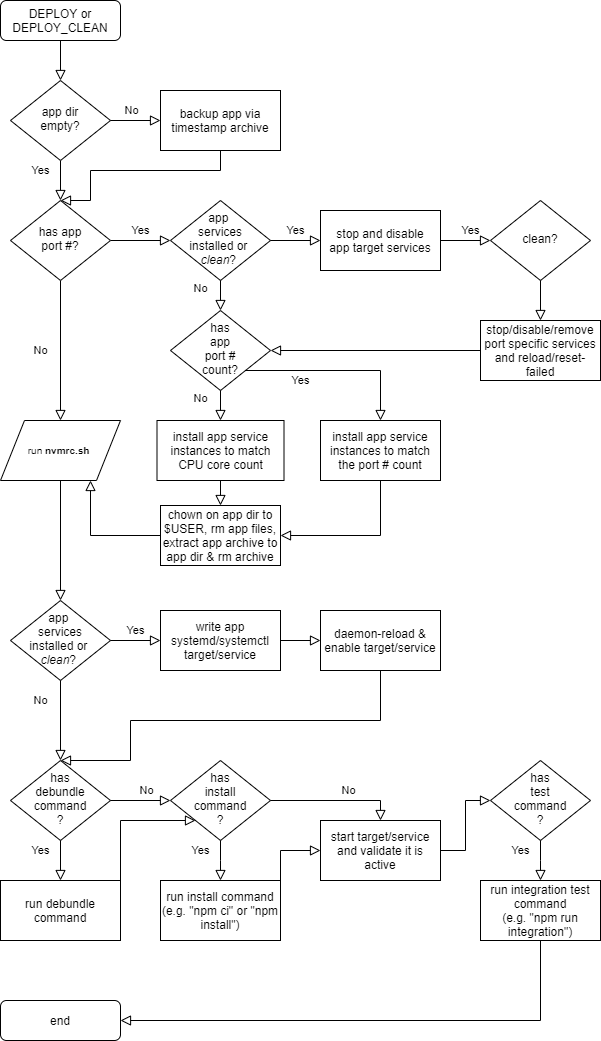

The diagram above was exported from draw.io. Its source (the exported page's mxGraphModel, read from the mxfile embedded in the PNG):
<mxGraphModel dx="1141" dy="640" grid="1" gridSize="10" guides="1" tooltips="1" connect="1" arrows="1" fold="1" page="1" pageScale="1" pageWidth="827" pageHeight="1169" math="0" shadow="0">
  <root>
    <mxCell id="0" />
    <mxCell id="1" parent="0" />
    <mxCell id="2" value="" style="rounded=0;html=1;jettySize=auto;orthogonalLoop=1;fontSize=11;endArrow=block;endFill=0;endSize=8;strokeWidth=1;shadow=0;labelBackgroundColor=none;edgeStyle=orthogonalEdgeStyle;" edge="1" source="3" target="5" parent="1">
      <mxGeometry relative="1" as="geometry" />
    </mxCell>
    <mxCell id="3" value="DEPLOY or DEPLOY_CLEAN" style="rounded=1;whiteSpace=wrap;html=1;fontSize=12;glass=0;strokeWidth=1;shadow=0;" vertex="1" parent="1">
      <mxGeometry x="160" y="80" width="120" height="40" as="geometry" />
    </mxCell>
    <mxCell id="4" value="Yes" style="rounded=0;html=1;jettySize=auto;orthogonalLoop=1;fontSize=11;endArrow=block;endFill=0;endSize=8;strokeWidth=1;shadow=0;labelBackgroundColor=none;edgeStyle=orthogonalEdgeStyle;" edge="1" source="5" target="8" parent="1">
      <mxGeometry x="-0.5" y="-20" relative="1" as="geometry">
        <mxPoint as="offset" />
      </mxGeometry>
    </mxCell>
    <mxCell id="5" value="app dir&lt;br&gt;empty?" style="rhombus;whiteSpace=wrap;html=1;shadow=0;fontFamily=Helvetica;fontSize=12;align=center;strokeWidth=1;spacing=6;spacingTop=-4;" vertex="1" parent="1">
      <mxGeometry x="170" y="160" width="100" height="80" as="geometry" />
    </mxCell>
    <mxCell id="6" value="No" style="rounded=0;html=1;jettySize=auto;orthogonalLoop=1;fontSize=11;endArrow=block;endFill=0;endSize=8;strokeWidth=1;shadow=0;labelBackgroundColor=none;edgeStyle=orthogonalEdgeStyle;entryX=0.5;entryY=0;entryDx=0;entryDy=0;" edge="1" source="8" target="25" parent="1">
      <mxGeometry y="-20" relative="1" as="geometry">
        <mxPoint as="offset" />
        <mxPoint x="220" y="400" as="targetPoint" />
      </mxGeometry>
    </mxCell>
    <mxCell id="7" value="Yes" style="edgeStyle=orthogonalEdgeStyle;rounded=0;html=1;jettySize=auto;orthogonalLoop=1;fontSize=11;endArrow=block;endFill=0;endSize=8;strokeWidth=1;shadow=0;labelBackgroundColor=none;entryX=0;entryY=0.5;entryDx=0;entryDy=0;" edge="1" source="8" target="14" parent="1">
      <mxGeometry y="10" relative="1" as="geometry">
        <mxPoint as="offset" />
        <mxPoint x="320" y="320" as="targetPoint" />
      </mxGeometry>
    </mxCell>
    <mxCell id="8" value="has app&lt;br&gt;port #?" style="rhombus;whiteSpace=wrap;html=1;shadow=0;fontFamily=Helvetica;fontSize=12;align=center;strokeWidth=1;spacing=6;spacingTop=-4;" vertex="1" parent="1">
      <mxGeometry x="170" y="280" width="100" height="80" as="geometry" />
    </mxCell>
    <mxCell id="9" value="end" style="rounded=1;whiteSpace=wrap;html=1;fontSize=12;glass=0;strokeWidth=1;shadow=0;" vertex="1" parent="1">
      <mxGeometry x="160" y="1080" width="120" height="40" as="geometry" />
    </mxCell>
    <mxCell id="10" value="backup app via timestamp archive" style="rounded=0;whiteSpace=wrap;html=1;" vertex="1" parent="1">
      <mxGeometry x="320" y="170" width="120" height="60" as="geometry" />
    </mxCell>
    <mxCell id="11" value="No" style="edgeStyle=orthogonalEdgeStyle;rounded=0;html=1;jettySize=auto;orthogonalLoop=1;fontSize=11;endArrow=block;endFill=0;endSize=8;strokeWidth=1;shadow=0;labelBackgroundColor=none;entryX=0;entryY=0.5;entryDx=0;entryDy=0;" edge="1" source="5" target="10" parent="1">
      <mxGeometry x="-0.1429" y="10" relative="1" as="geometry">
        <mxPoint as="offset" />
        <mxPoint x="280" y="210" as="sourcePoint" />
        <mxPoint x="430" y="120" as="targetPoint" />
        <Array as="points">
          <mxPoint x="320" y="200" />
          <mxPoint x="320" y="200" />
        </Array>
      </mxGeometry>
    </mxCell>
    <mxCell id="12" value="Yes" style="edgeStyle=orthogonalEdgeStyle;rounded=0;html=1;jettySize=auto;orthogonalLoop=1;fontSize=11;endArrow=block;endFill=0;endSize=8;strokeWidth=1;shadow=0;labelBackgroundColor=none;exitX=0.5;exitY=1;exitDx=0;exitDy=0;textOpacity=0;" edge="1" source="10" parent="1">
      <mxGeometry x="-0.0476" y="-10" relative="1" as="geometry">
        <mxPoint as="offset" />
        <mxPoint x="290" y="210" as="sourcePoint" />
        <mxPoint x="220" y="280" as="targetPoint" />
        <Array as="points">
          <mxPoint x="380" y="250" />
          <mxPoint x="250" y="250" />
          <mxPoint x="250" y="280" />
        </Array>
      </mxGeometry>
    </mxCell>
    <mxCell id="13" value="stop and disable&lt;br&gt;app target services" style="rounded=0;whiteSpace=wrap;html=1;" vertex="1" parent="1">
      <mxGeometry x="480" y="290" width="120" height="60" as="geometry" />
    </mxCell>
    <mxCell id="14" value="app &lt;br&gt;services installed or &lt;br&gt;&lt;i&gt;clean&lt;/i&gt;?&amp;nbsp;" style="rhombus;whiteSpace=wrap;html=1;shadow=0;fontFamily=Helvetica;fontSize=12;align=center;strokeWidth=1;spacing=6;spacingTop=-4;" vertex="1" parent="1">
      <mxGeometry x="330" y="280" width="100" height="80" as="geometry" />
    </mxCell>
    <mxCell id="15" value="Yes" style="edgeStyle=orthogonalEdgeStyle;rounded=0;html=1;jettySize=auto;orthogonalLoop=1;fontSize=11;endArrow=block;endFill=0;endSize=8;strokeWidth=1;shadow=0;labelBackgroundColor=none;entryX=0;entryY=0.5;entryDx=0;entryDy=0;exitX=1;exitY=0.5;exitDx=0;exitDy=0;" edge="1" source="14" target="13" parent="1">
      <mxGeometry y="10" relative="1" as="geometry">
        <mxPoint as="offset" />
        <mxPoint x="580" y="320" as="sourcePoint" />
        <mxPoint x="620" y="319.66" as="targetPoint" />
      </mxGeometry>
    </mxCell>
    <mxCell id="16" value="install app service instances to match CPU core count" style="rounded=0;whiteSpace=wrap;html=1;" vertex="1" parent="1">
      <mxGeometry x="316.5" y="500" width="127" height="60" as="geometry" />
    </mxCell>
    <mxCell id="17" value="No" style="edgeStyle=orthogonalEdgeStyle;rounded=0;html=1;jettySize=auto;orthogonalLoop=1;fontSize=11;endArrow=block;endFill=0;endSize=8;strokeWidth=1;shadow=0;labelBackgroundColor=none;entryX=0.5;entryY=0;entryDx=0;entryDy=0;exitX=0.5;exitY=1;exitDx=0;exitDy=0;" edge="1" source="14" target="51" parent="1">
      <mxGeometry x="-0.5" y="-20" relative="1" as="geometry">
        <mxPoint as="offset" />
        <mxPoint x="440" y="330" as="sourcePoint" />
        <mxPoint x="490" y="330" as="targetPoint" />
      </mxGeometry>
    </mxCell>
    <mxCell id="18" value="Yes" style="edgeStyle=orthogonalEdgeStyle;rounded=0;html=1;jettySize=auto;orthogonalLoop=1;fontSize=11;endArrow=block;endFill=0;endSize=8;strokeWidth=1;shadow=0;labelBackgroundColor=none;entryX=0;entryY=0.5;entryDx=0;entryDy=0;exitX=1;exitY=0.5;exitDx=0;exitDy=0;" edge="1" source="13" target="20" parent="1">
      <mxGeometry x="0.2" y="10" relative="1" as="geometry">
        <mxPoint as="offset" />
        <mxPoint x="440" y="330" as="sourcePoint" />
        <mxPoint x="490" y="330" as="targetPoint" />
      </mxGeometry>
    </mxCell>
    <mxCell id="19" value="stop/disable/remove port specific services and reload/reset-failed" style="rounded=0;whiteSpace=wrap;html=1;" vertex="1" parent="1">
      <mxGeometry x="640" y="400" width="120" height="60" as="geometry" />
    </mxCell>
    <mxCell id="20" value="clean?" style="rhombus;whiteSpace=wrap;html=1;shadow=0;fontFamily=Helvetica;fontSize=12;align=center;strokeWidth=1;spacing=6;spacingTop=-4;" vertex="1" parent="1">
      <mxGeometry x="650" y="280" width="100" height="80" as="geometry" />
    </mxCell>
    <mxCell id="21" value="Yes" style="edgeStyle=orthogonalEdgeStyle;rounded=0;html=1;jettySize=auto;orthogonalLoop=1;fontSize=11;endArrow=block;endFill=0;endSize=8;strokeWidth=1;shadow=0;labelBackgroundColor=none;exitX=0.5;exitY=1;exitDx=0;exitDy=0;textOpacity=0;" edge="1" source="20" target="19" parent="1">
      <mxGeometry x="-0.5" y="-20" relative="1" as="geometry">
        <mxPoint as="offset" />
        <mxPoint x="610" y="330" as="sourcePoint" />
        <mxPoint x="660" y="330" as="targetPoint" />
      </mxGeometry>
    </mxCell>
    <mxCell id="22" value="Yes" style="edgeStyle=orthogonalEdgeStyle;rounded=0;html=1;jettySize=auto;orthogonalLoop=1;fontSize=11;endArrow=block;endFill=0;endSize=8;strokeWidth=1;shadow=0;labelBackgroundColor=none;exitX=0;exitY=0.5;exitDx=0;exitDy=0;textOpacity=0;entryX=1;entryY=0.5;entryDx=0;entryDy=0;" edge="1" source="19" target="51" parent="1">
      <mxGeometry x="-0.5" y="-20" relative="1" as="geometry">
        <mxPoint as="offset" />
        <mxPoint x="710" y="370" as="sourcePoint" />
        <mxPoint x="710" y="410.0000000000001" as="targetPoint" />
      </mxGeometry>
    </mxCell>
    <mxCell id="23" value="Yes" style="edgeStyle=orthogonalEdgeStyle;rounded=0;html=1;jettySize=auto;orthogonalLoop=1;fontSize=11;endArrow=block;endFill=0;endSize=8;strokeWidth=1;shadow=0;labelBackgroundColor=none;textOpacity=0;exitX=0.5;exitY=1;exitDx=0;exitDy=0;entryX=0.5;entryY=0;entryDx=0;entryDy=0;" edge="1" source="16" target="24" parent="1">
      <mxGeometry x="-0.5" y="-20" relative="1" as="geometry">
        <mxPoint as="offset" />
        <mxPoint x="710" y="370" as="sourcePoint" />
        <mxPoint x="380" y="500" as="targetPoint" />
      </mxGeometry>
    </mxCell>
    <mxCell id="24" value="chown on app dir to $USER, rm app files, extract app archive to app dir &amp;amp; rm archive" style="rounded=0;whiteSpace=wrap;html=1;" vertex="1" parent="1">
      <mxGeometry x="320" y="585" width="120" height="60" as="geometry" />
    </mxCell>
    <mxCell id="25" value="run &lt;b&gt;nvmrc.sh &lt;br&gt;&lt;/b&gt;" style="shape=parallelogram;perimeter=parallelogramPerimeter;whiteSpace=wrap;html=1;fontSize=10;" vertex="1" parent="1">
      <mxGeometry x="160" y="500" width="120" height="60" as="geometry" />
    </mxCell>
    <mxCell id="26" value="Yes" style="edgeStyle=orthogonalEdgeStyle;rounded=0;html=1;jettySize=auto;orthogonalLoop=1;fontSize=11;endArrow=block;endFill=0;endSize=8;strokeWidth=1;shadow=0;labelBackgroundColor=none;textOpacity=0;exitX=0;exitY=0.5;exitDx=0;exitDy=0;entryX=0.75;entryY=1;entryDx=0;entryDy=0;" edge="1" source="24" target="25" parent="1">
      <mxGeometry x="-0.5" y="-20" relative="1" as="geometry">
        <mxPoint as="offset" />
        <mxPoint x="390" y="470.0000000000001" as="sourcePoint" />
        <mxPoint x="390" y="510.0000000000001" as="targetPoint" />
      </mxGeometry>
    </mxCell>
    <mxCell id="27" value="app &lt;br&gt;services installed or &lt;br&gt;&lt;i&gt;clean&lt;/i&gt;?&amp;nbsp;" style="rhombus;whiteSpace=wrap;html=1;shadow=0;fontFamily=Helvetica;fontSize=12;align=center;strokeWidth=1;spacing=6;spacingTop=-4;" vertex="1" parent="1">
      <mxGeometry x="170" y="680" width="100" height="80" as="geometry" />
    </mxCell>
    <mxCell id="28" value="No" style="rounded=0;html=1;jettySize=auto;orthogonalLoop=1;fontSize=11;endArrow=block;endFill=0;endSize=8;strokeWidth=1;shadow=0;labelBackgroundColor=none;edgeStyle=orthogonalEdgeStyle;entryX=0.5;entryY=0;entryDx=0;entryDy=0;exitX=0.5;exitY=1;exitDx=0;exitDy=0;textOpacity=0;" edge="1" source="25" target="27" parent="1">
      <mxGeometry y="-20" relative="1" as="geometry">
        <mxPoint as="offset" />
        <mxPoint x="229.9999999999999" y="370" as="sourcePoint" />
        <mxPoint x="229.9999999999999" y="510.0000000000001" as="targetPoint" />
      </mxGeometry>
    </mxCell>
    <mxCell id="29" value="Yes" style="edgeStyle=orthogonalEdgeStyle;rounded=0;html=1;jettySize=auto;orthogonalLoop=1;fontSize=11;endArrow=block;endFill=0;endSize=8;strokeWidth=1;shadow=0;labelBackgroundColor=none;exitX=1;exitY=0.5;exitDx=0;exitDy=0;entryX=0;entryY=0.5;entryDx=0;entryDy=0;" edge="1" source="27" target="30" parent="1">
      <mxGeometry y="10" relative="1" as="geometry">
        <mxPoint as="offset" />
        <mxPoint x="280" y="330" as="sourcePoint" />
        <mxPoint x="320" y="640" as="targetPoint" />
      </mxGeometry>
    </mxCell>
    <mxCell id="30" value="write app systemd/systemctl target/service" style="rounded=0;whiteSpace=wrap;html=1;" vertex="1" parent="1">
      <mxGeometry x="320" y="690" width="120" height="60" as="geometry" />
    </mxCell>
    <mxCell id="31" value="daemon-reload &amp;amp; enable target/service" style="rounded=0;whiteSpace=wrap;html=1;" vertex="1" parent="1">
      <mxGeometry x="480" y="690" width="120" height="60" as="geometry" />
    </mxCell>
    <mxCell id="32" value="Yes" style="edgeStyle=orthogonalEdgeStyle;rounded=0;html=1;jettySize=auto;orthogonalLoop=1;fontSize=11;endArrow=block;endFill=0;endSize=8;strokeWidth=1;shadow=0;labelBackgroundColor=none;entryX=0;entryY=0.5;entryDx=0;entryDy=0;exitX=1;exitY=0.5;exitDx=0;exitDy=0;textOpacity=0;" edge="1" source="30" target="31" parent="1">
      <mxGeometry y="10" relative="1" as="geometry">
        <mxPoint as="offset" />
        <mxPoint x="440" y="330" as="sourcePoint" />
        <mxPoint x="490" y="330" as="targetPoint" />
      </mxGeometry>
    </mxCell>
    <mxCell id="33" value="has&lt;br&gt;debundle&lt;br&gt;command&lt;br&gt;?" style="rhombus;whiteSpace=wrap;html=1;shadow=0;fontFamily=Helvetica;fontSize=12;align=center;strokeWidth=1;spacing=6;spacingTop=-4;" vertex="1" parent="1">
      <mxGeometry x="170" y="840" width="100" height="80" as="geometry" />
    </mxCell>
    <mxCell id="34" value="No" style="rounded=0;html=1;jettySize=auto;orthogonalLoop=1;fontSize=11;endArrow=block;endFill=0;endSize=8;strokeWidth=1;shadow=0;labelBackgroundColor=none;edgeStyle=orthogonalEdgeStyle;entryX=0.5;entryY=0;entryDx=0;entryDy=0;exitX=0.5;exitY=1;exitDx=0;exitDy=0;" edge="1" source="27" target="33" parent="1">
      <mxGeometry x="-0.5" y="-20" relative="1" as="geometry">
        <mxPoint as="offset" />
        <mxPoint x="229.9999999999999" y="570.0000000000001" as="sourcePoint" />
        <mxPoint x="229.9999999999999" y="610" as="targetPoint" />
      </mxGeometry>
    </mxCell>
    <mxCell id="35" value="Yes" style="edgeStyle=orthogonalEdgeStyle;rounded=0;html=1;jettySize=auto;orthogonalLoop=1;fontSize=11;endArrow=block;endFill=0;endSize=8;strokeWidth=1;shadow=0;labelBackgroundColor=none;exitX=0.5;exitY=1;exitDx=0;exitDy=0;textOpacity=0;entryX=0.5;entryY=0;entryDx=0;entryDy=0;" edge="1" source="31" target="33" parent="1">
      <mxGeometry x="-0.5" y="-20" relative="1" as="geometry">
        <mxPoint as="offset" />
        <mxPoint x="650" y="440.0000000000001" as="sourcePoint" />
        <mxPoint x="450" y="440.0000000000001" as="targetPoint" />
        <Array as="points">
          <mxPoint x="540" y="750" />
          <mxPoint x="540" y="800" />
          <mxPoint x="290" y="800" />
          <mxPoint x="290" y="840" />
        </Array>
      </mxGeometry>
    </mxCell>
    <mxCell id="36" value="run debundle command" style="rounded=0;whiteSpace=wrap;html=1;" vertex="1" parent="1">
      <mxGeometry x="160" y="960" width="120" height="60" as="geometry" />
    </mxCell>
    <mxCell id="37" value="Yes" style="edgeStyle=orthogonalEdgeStyle;rounded=0;html=1;jettySize=auto;orthogonalLoop=1;fontSize=11;endArrow=block;endFill=0;endSize=8;strokeWidth=1;shadow=0;labelBackgroundColor=none;exitX=0.5;exitY=1;exitDx=0;exitDy=0;entryX=0.5;entryY=0;entryDx=0;entryDy=0;" edge="1" source="33" target="36" parent="1">
      <mxGeometry x="-0.5" y="-20" relative="1" as="geometry">
        <mxPoint as="offset" />
        <mxPoint x="280" y="770" as="sourcePoint" />
        <mxPoint x="330" y="770" as="targetPoint" />
      </mxGeometry>
    </mxCell>
    <mxCell id="38" value="has&lt;br&gt;install&lt;br&gt;command&lt;br&gt;?" style="rhombus;whiteSpace=wrap;html=1;shadow=0;fontFamily=Helvetica;fontSize=12;align=center;strokeWidth=1;spacing=6;spacingTop=-4;" vertex="1" parent="1">
      <mxGeometry x="330" y="840" width="100" height="80" as="geometry" />
    </mxCell>
    <mxCell id="39" value="No" style="rounded=0;html=1;jettySize=auto;orthogonalLoop=1;fontSize=11;endArrow=block;endFill=0;endSize=8;strokeWidth=1;shadow=0;labelBackgroundColor=none;edgeStyle=orthogonalEdgeStyle;entryX=0;entryY=0.5;entryDx=0;entryDy=0;exitX=1;exitY=0.5;exitDx=0;exitDy=0;" edge="1" source="33" target="38" parent="1">
      <mxGeometry x="0.2" y="10" relative="1" as="geometry">
        <mxPoint as="offset" />
        <mxPoint x="229.9999999999999" y="810" as="sourcePoint" />
        <mxPoint x="229.9999999999999" y="850" as="targetPoint" />
      </mxGeometry>
    </mxCell>
    <mxCell id="40" value="run install command&lt;br&gt;(e.g. &quot;npm ci&quot; or &quot;npm install&quot;)" style="rounded=0;whiteSpace=wrap;html=1;" vertex="1" parent="1">
      <mxGeometry x="320" y="960" width="120" height="60" as="geometry" />
    </mxCell>
    <mxCell id="41" value="Yes" style="edgeStyle=orthogonalEdgeStyle;rounded=0;html=1;jettySize=auto;orthogonalLoop=1;fontSize=11;endArrow=block;endFill=0;endSize=8;strokeWidth=1;shadow=0;labelBackgroundColor=none;exitX=0.5;exitY=1;exitDx=0;exitDy=0;entryX=0.5;entryY=0;entryDx=0;entryDy=0;" edge="1" source="38" target="40" parent="1">
      <mxGeometry x="-0.5" y="-20" relative="1" as="geometry">
        <mxPoint as="offset" />
        <mxPoint x="550" y="800" as="sourcePoint" />
        <mxPoint x="370" y="960" as="targetPoint" />
        <Array as="points">
          <mxPoint x="380" y="940" />
          <mxPoint x="380" y="940" />
        </Array>
      </mxGeometry>
    </mxCell>
    <mxCell id="42" value="has&lt;br&gt;test&lt;br&gt;command&lt;br&gt;?" style="rhombus;whiteSpace=wrap;html=1;shadow=0;fontFamily=Helvetica;fontSize=12;align=center;strokeWidth=1;spacing=6;spacingTop=-4;" vertex="1" parent="1">
      <mxGeometry x="650" y="840" width="100" height="80" as="geometry" />
    </mxCell>
    <mxCell id="43" value="No" style="rounded=0;html=1;jettySize=auto;orthogonalLoop=1;fontSize=11;endArrow=block;endFill=0;endSize=8;strokeWidth=1;shadow=0;labelBackgroundColor=none;edgeStyle=orthogonalEdgeStyle;entryX=0.5;entryY=0;entryDx=0;entryDy=0;exitX=1;exitY=0.5;exitDx=0;exitDy=0;" edge="1" source="38" target="48" parent="1">
      <mxGeometry x="0.2" y="10" relative="1" as="geometry">
        <mxPoint as="offset" />
        <mxPoint x="280" y="890" as="sourcePoint" />
        <mxPoint x="340" y="890" as="targetPoint" />
      </mxGeometry>
    </mxCell>
    <mxCell id="44" value="Yes" style="edgeStyle=orthogonalEdgeStyle;rounded=0;html=1;jettySize=auto;orthogonalLoop=1;fontSize=11;endArrow=block;endFill=0;endSize=8;strokeWidth=1;shadow=0;labelBackgroundColor=none;exitX=1;exitY=0;exitDx=0;exitDy=0;textOpacity=0;entryX=0;entryY=1;entryDx=0;entryDy=0;" edge="1" source="36" target="38" parent="1">
      <mxGeometry x="-0.5" y="-20" relative="1" as="geometry">
        <mxPoint as="offset" />
        <mxPoint x="550" y="800" as="sourcePoint" />
        <mxPoint x="229.9999999999999" y="850" as="targetPoint" />
        <Array as="points">
          <mxPoint x="280" y="900" />
        </Array>
      </mxGeometry>
    </mxCell>
    <mxCell id="45" value="Yes" style="edgeStyle=orthogonalEdgeStyle;rounded=0;html=1;jettySize=auto;orthogonalLoop=1;fontSize=11;endArrow=block;endFill=0;endSize=8;strokeWidth=1;shadow=0;labelBackgroundColor=none;exitX=1;exitY=0;exitDx=0;exitDy=0;textOpacity=0;entryX=0;entryY=0.5;entryDx=0;entryDy=0;" edge="1" source="40" target="48" parent="1">
      <mxGeometry x="-0.5" y="-20" relative="1" as="geometry">
        <mxPoint as="offset" />
        <mxPoint x="440.03" y="960" as="sourcePoint" />
        <mxPoint x="515.03" y="900" as="targetPoint" />
        <Array as="points">
          <mxPoint x="440" y="930" />
        </Array>
      </mxGeometry>
    </mxCell>
    <mxCell id="46" value="run integration test command&lt;br&gt;(e.g. &quot;npm run integration&quot;)" style="rounded=0;whiteSpace=wrap;html=1;" vertex="1" parent="1">
      <mxGeometry x="640" y="960" width="120" height="60" as="geometry" />
    </mxCell>
    <mxCell id="47" value="Yes" style="edgeStyle=orthogonalEdgeStyle;rounded=0;html=1;jettySize=auto;orthogonalLoop=1;fontSize=11;endArrow=block;endFill=0;endSize=8;strokeWidth=1;shadow=0;labelBackgroundColor=none;exitX=0.5;exitY=1;exitDx=0;exitDy=0;entryX=0.5;entryY=0;entryDx=0;entryDy=0;" edge="1" source="42" target="46" parent="1">
      <mxGeometry x="-0.5" y="-20" relative="1" as="geometry">
        <mxPoint as="offset" />
        <mxPoint x="430" y="930" as="sourcePoint" />
        <mxPoint x="430" y="970" as="targetPoint" />
        <Array as="points">
          <mxPoint x="700" y="940" />
          <mxPoint x="700" y="940" />
        </Array>
      </mxGeometry>
    </mxCell>
    <mxCell id="48" value="start target/service and validate it is active" style="rounded=0;whiteSpace=wrap;html=1;" vertex="1" parent="1">
      <mxGeometry x="480" y="900" width="120" height="60" as="geometry" />
    </mxCell>
    <mxCell id="49" value="Yes" style="edgeStyle=orthogonalEdgeStyle;rounded=0;html=1;jettySize=auto;orthogonalLoop=1;fontSize=11;endArrow=block;endFill=0;endSize=8;strokeWidth=1;shadow=0;labelBackgroundColor=none;entryX=0;entryY=0.5;entryDx=0;entryDy=0;exitX=1;exitY=0.5;exitDx=0;exitDy=0;textOpacity=0;" edge="1" source="48" target="42" parent="1">
      <mxGeometry y="10" relative="1" as="geometry">
        <mxPoint as="offset" />
        <mxPoint x="450" y="770" as="sourcePoint" />
        <mxPoint x="490" y="770" as="targetPoint" />
      </mxGeometry>
    </mxCell>
    <mxCell id="50" value="Yes" style="edgeStyle=orthogonalEdgeStyle;rounded=0;html=1;jettySize=auto;orthogonalLoop=1;fontSize=11;endArrow=block;endFill=0;endSize=8;strokeWidth=1;shadow=0;labelBackgroundColor=none;exitX=0.5;exitY=1;exitDx=0;exitDy=0;textOpacity=0;entryX=1;entryY=0.5;entryDx=0;entryDy=0;" edge="1" source="46" target="9" parent="1">
      <mxGeometry x="-0.5" y="-20" relative="1" as="geometry">
        <mxPoint as="offset" />
        <mxPoint x="550" y="800" as="sourcePoint" />
        <mxPoint x="229.9999999999999" y="850" as="targetPoint" />
        <Array as="points">
          <mxPoint x="700" y="1100" />
        </Array>
      </mxGeometry>
    </mxCell>
    <mxCell id="51" value="has&lt;br&gt;app&lt;br&gt;port #&lt;br&gt;count?" style="rhombus;whiteSpace=wrap;html=1;shadow=0;fontFamily=Helvetica;fontSize=12;align=center;strokeWidth=1;spacing=6;spacingTop=-4;" vertex="1" parent="1">
      <mxGeometry x="330" y="390" width="100" height="80" as="geometry" />
    </mxCell>
    <mxCell id="52" value="install app service instances to match the port # count" style="rounded=0;whiteSpace=wrap;html=1;" vertex="1" parent="1">
      <mxGeometry x="480" y="500" width="120" height="60" as="geometry" />
    </mxCell>
    <mxCell id="53" value="No" style="edgeStyle=orthogonalEdgeStyle;rounded=0;html=1;jettySize=auto;orthogonalLoop=1;fontSize=11;endArrow=block;endFill=0;endSize=8;strokeWidth=1;shadow=0;labelBackgroundColor=none;exitX=0.5;exitY=1;exitDx=0;exitDy=0;entryX=0.5;entryY=0;entryDx=0;entryDy=0;" edge="1" source="51" target="16" parent="1">
      <mxGeometry x="-0.5" y="-20" relative="1" as="geometry">
        <mxPoint as="offset" />
        <mxPoint x="390" y="370" as="sourcePoint" />
        <mxPoint x="520" y="540" as="targetPoint" />
        <Array as="points">
          <mxPoint x="380" y="490" />
          <mxPoint x="380" y="490" />
        </Array>
      </mxGeometry>
    </mxCell>
    <mxCell id="54" value="Yes" style="edgeStyle=orthogonalEdgeStyle;rounded=0;html=1;jettySize=auto;orthogonalLoop=1;fontSize=11;endArrow=block;endFill=0;endSize=8;strokeWidth=1;shadow=0;labelBackgroundColor=none;entryX=0.5;entryY=0;entryDx=0;entryDy=0;exitX=1;exitY=1;exitDx=0;exitDy=0;" edge="1" source="51" target="52" parent="1">
      <mxGeometry x="0.5676" y="-80" relative="1" as="geometry">
        <mxPoint as="offset" />
        <mxPoint x="440" y="470" as="sourcePoint" />
        <mxPoint x="390" y="510" as="targetPoint" />
        <Array as="points">
          <mxPoint x="540" y="450" />
        </Array>
      </mxGeometry>
    </mxCell>
    <mxCell id="55" value="Yes" style="edgeStyle=orthogonalEdgeStyle;rounded=0;html=1;jettySize=auto;orthogonalLoop=1;fontSize=11;endArrow=block;endFill=0;endSize=8;strokeWidth=1;shadow=0;labelBackgroundColor=none;textOpacity=0;exitX=0.5;exitY=1;exitDx=0;exitDy=0;entryX=1;entryY=0.5;entryDx=0;entryDy=0;" edge="1" source="52" target="24" parent="1">
      <mxGeometry x="-0.5" y="-20" relative="1" as="geometry">
        <mxPoint as="offset" />
        <mxPoint x="390" y="570" as="sourcePoint" />
        <mxPoint x="390" y="595" as="targetPoint" />
        <Array as="points">
          <mxPoint x="540" y="615" />
        </Array>
      </mxGeometry>
    </mxCell>
  </root>
</mxGraphModel>